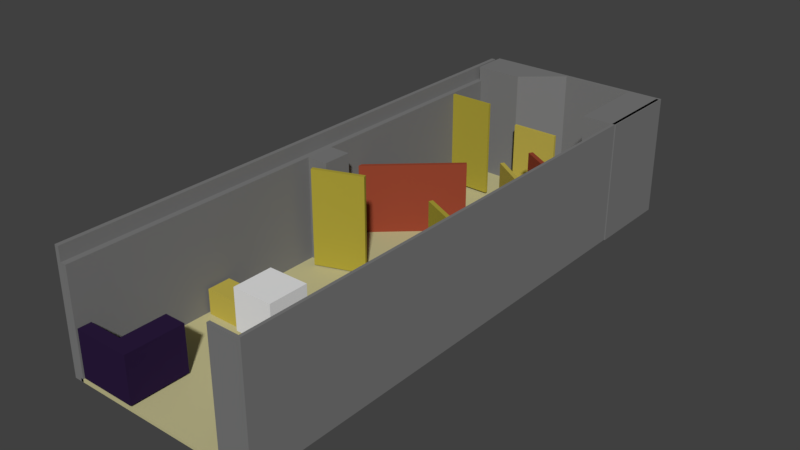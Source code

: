 # Source: CmabridgesideMall_5_Simple_ScaleCubeHalfed.blend  (saved by Blender 2.78.0; exported with 4.5.12 LTS)
import bpy
from mathutils import Matrix  # noqa: F401  (used for matrix-valued properties, if any)

bpy.ops.wm.read_factory_settings(use_empty=True)
scene = bpy.context.scene
scene.name = 'Scene'

# ---- collections
col_collection_1 = bpy.data.collections.new('Collection 1'); scene.collection.children.link(col_collection_1)

# ---- materials (node trees are filled in below, after node groups)
mat_simple_default = bpy.data.materials.new('Simple_Default')
mat_simple_default.alpha_threshold = 0.0
mat_simple_default.use_transparent_shadow = False
mat_simple_default.diffuse_color = (1.0, 0.8795, 0.9069, 1.0)
mat_simple_default.roughness = 0.5
mat_simple_crates = bpy.data.materials.new('Simple_Crates')
mat_simple_crates.alpha_threshold = 0.0
mat_simple_crates.use_transparent_shadow = False
mat_simple_crates.diffuse_color = (0.5173, 0.4231, 0.07345, 1.0)
mat_simple_crates.roughness = 0.5
mat_simple_floor = bpy.data.materials.new('Simple_Floor')
mat_simple_floor.alpha_threshold = 0.0
mat_simple_floor.use_transparent_shadow = False
mat_simple_floor.diffuse_color = (0.5382, 0.5022, 0.271, 1.0)
mat_simple_floor.roughness = 0.5
mat_simple_walls = bpy.data.materials.new('Simple_Walls')
mat_simple_walls.alpha_threshold = 0.0
mat_simple_walls.use_transparent_shadow = False
mat_simple_walls.diffuse_color = (0.196, 0.196, 0.196, 1.0)
mat_simple_walls.roughness = 0.5
mat_simple_fen1 = bpy.data.materials.new('Simple_Fen1')
mat_simple_fen1.alpha_threshold = 0.0
mat_simple_fen1.use_transparent_shadow = False
mat_simple_fen1.diffuse_color = (0.4109, 0.3447, 0.04123, 1.0)
mat_simple_fen1.roughness = 0.5
mat_simple_fen2 = bpy.data.materials.new('Simple_Fen2')
mat_simple_fen2.alpha_threshold = 0.0
mat_simple_fen2.use_transparent_shadow = False
mat_simple_fen2.diffuse_color = (0.3032, 0.05882, 0.02897, 1.0)
mat_simple_fen2.roughness = 0.5
mat_simple_barrel = bpy.data.materials.new('Simple_Barrel')
mat_simple_barrel.alpha_threshold = 0.0
mat_simple_barrel.use_transparent_shadow = False
mat_simple_barrel.diffuse_color = (0.3506, 0.05823, 0.03422, 1.0)
mat_simple_barrel.roughness = 0.5
mat_simple_dark = bpy.data.materials.new('Simple_Dark')
mat_simple_dark.alpha_threshold = 0.0
mat_simple_dark.use_transparent_shadow = False
mat_simple_dark.diffuse_color = (0.02404, 0.01141, 0.04694, 1.0)
mat_simple_dark.roughness = 0.5

# ---- material node trees

# ---- world
world_world = bpy.data.worlds.new('World'); scene.world = world_world
world_world.color = (0.05088, 0.05088, 0.05088)
world_world.use_sun_shadow = False
world_world.sun_shadow_jitter_overblur = 0.0
world_world.cycles.sampling_method = 'MANUAL'

# ---- meshes
me_roombarrelmesh = bpy.data.meshes.new('ROOMbarrelmesh')
me_roombarrelmesh.from_pydata([(1.466, 3.485, -1.216), (1.466, 3.485, -0.4518), (1.683, 3.394, -1.216), (1.683, 3.394, -0.4518), (1.774, 3.177, -1.216), (1.774, 3.177, -0.4518), (1.683, 2.959, -1.216), (1.683, 2.959, -0.4518), (1.466, 2.868, -1.216), (1.466, 2.868, -0.4518), (1.248, 2.959, -1.216), (1.248, 2.959, -0.4518), (1.157, 3.177, -1.216), (1.157, 3.177, -0.4518), (1.248, 3.394, -1.216), (1.248, 3.394, -0.4518)], [], [(0, 1, 3, 2), (2, 3, 5, 4), (4, 5, 7, 6), (6, 7, 9, 8), (8, 9, 11, 10), (10, 11, 13, 12), (3, 1, 15, 13, 11, 9, 7, 5), (12, 13, 15, 14), (14, 15, 1, 0), (0, 2, 4, 6, 8, 10, 12, 14)])
me_roombarrelmesh.polygons.foreach_set('material_index', [6, 6, 6, 6, 6, 6, 6, 6, 6, 6])
me_roombarrelmesh.materials.append(mat_simple_default)
me_roombarrelmesh.materials.append(mat_simple_crates)
me_roombarrelmesh.materials.append(mat_simple_floor)
me_roombarrelmesh.materials.append(mat_simple_walls)
me_roombarrelmesh.materials.append(mat_simple_fen1)
me_roombarrelmesh.materials.append(mat_simple_fen2)
me_roombarrelmesh.materials.append(mat_simple_barrel)
me_roombarrelmesh.materials.append(mat_simple_dark)
me_roombarrelmesh.use_remesh_preserve_volume = False
me_roombarrelmesh.use_remesh_preserve_attributes = False
me_roombarrelmesh.use_mirror_vertex_groups = False
me_roombarrelmesh.update()
me_blencubesceldhalfmesh = bpy.data.meshes.new('BlenCubeSceldHalfMesh')
me_blencubesceldhalfmesh.from_pydata([(-0.5, -0.5, -0.5), (-0.5, -0.5, 0.5), (-0.5, 0.5, -0.5), (-0.5, 0.5, 0.5), (0.5, -0.5, -0.5), (0.5, -0.5, 0.5), (0.5, 0.5, -0.5), (0.5, 0.5, 0.5)], [], [(0, 1, 3, 2), (2, 3, 7, 6), (6, 7, 5, 4), (4, 5, 1, 0), (2, 6, 4, 0), (7, 3, 1, 5)])
me_blencubesceldhalfmesh.use_remesh_preserve_volume = False
me_blencubesceldhalfmesh.use_remesh_preserve_attributes = False
me_blencubesceldhalfmesh.use_mirror_vertex_groups = False
me_blencubesceldhalfmesh.update()
me_csgmallsimplemesh = bpy.data.meshes.new('CSGmallSimpleMEsh')
me_csgmallsimplemesh.from_pydata([(-2.334, 0.3666, -1.296), (-2.334, 0.3666, -0.6272), (-2.334, 0.9605, -1.296), (-2.334, 0.9605, -0.6272), (0.9715, 0.3666, -1.296), (0.9715, 0.3666, -0.6272), (0.9715, 0.9605, -1.296), (0.9715, 0.9605, -0.6272), (-2.477, -2.86, -1.323), (-2.477, -2.86, -1.251), (-2.477, 11.02, -1.323), (-2.477, 11.02, -1.251), (2.292, -2.86, -1.323), (2.292, -2.86, -1.251), (2.292, 11.02, -1.323), (2.292, 11.02, -1.251), (2.27, -2.86, 1.691), (2.342, -2.86, 1.691), (2.27, 11.02, 1.691), (2.342, 11.02, 1.691), (2.27, -2.86, -1.328), (2.342, -2.86, -1.328), (2.27, 11.02, -1.328), (2.342, 11.02, -1.328), (-2.669, -2.86, 1.316), (-2.412, -2.86, 1.316), (-2.669, 11.02, 1.316), (-2.412, 11.02, 1.316), (-2.669, -2.86, -1.328), (-2.412, -2.86, -1.328), (-2.669, 11.02, -1.328), (-2.412, 11.02, -1.328), (-2.466, 11.09, 1.691), (-2.466, 10.19, 1.691), (2.366, 11.09, 1.691), (2.366, 11.02, 1.691), (-2.466, 11.09, -1.328), (-2.466, 10.19, -1.328), (2.366, 11.09, -1.328), (2.366, 11.02, -1.328), (0.9781, 6.431, 1.184), (0.9226, 6.349, 1.184), (2.035, 5.719, 1.184), (1.98, 5.636, 1.184), (0.9781, 6.431, -1.247), (0.9226, 6.349, -1.247), (2.035, 5.719, -1.247), (1.98, 5.636, -1.247), (1.097, 0.4364, -0.2472), (1.068, 0.3708, -0.2472), (2.097, -0.01125, -0.2472), (2.067, -0.07683, -0.2472), (1.097, 0.4364, -1.23), (1.068, 0.3708, -1.23), (2.097, -0.01124, -1.23), (2.067, -0.07683, -1.23), (-1.023, 9.883, 0.5302), (-1.023, 9.811, 0.5302), (0.1905, 9.883, 0.5302), (0.1905, 9.811, 0.5302), (-1.023, 9.883, -1.291), (-1.023, 9.811, -1.291), (0.1905, 9.883, -1.291), (0.1905, 9.811, -1.291), (0.9363, 3.887, 0.1787), (0.895, 3.796, 0.1787), (2.183, 3.275, 0.1787), (2.142, 3.184, 0.1787), (0.8966, 3.911, -1.222), (0.8553, 3.821, -1.222), (2.183, 3.275, -1.222), (2.142, 3.184, -1.222), (-2.126, 3.435, 1.209), (-2.092, 3.342, 1.209), (-0.9289, 3.873, 1.209), (-0.8948, 3.779, 1.209), (-2.126, 3.435, -1.222), (-2.092, 3.342, -1.222), (-0.9289, 3.873, -1.222), (-0.8948, 3.779, -1.222), (-1.285, 8.981, -1.188), (-1.285, 9.053, -1.188), (-2.498, 8.981, -1.188), (-2.498, 9.053, -1.188), (-1.285, 8.981, 1.276), (-1.285, 9.053, 1.276), (-2.498, 8.981, 1.276), (-2.498, 9.053, 1.276), (2.22, 7.454, -1.405), (2.279, 7.553, -1.405), (0.1738, 8.674, -1.405), (0.2329, 8.773, -1.405), (2.22, 7.454, 0.4534), (2.279, 7.553, 0.4534), (0.1738, 8.674, 0.4534), (0.2329, 8.773, 0.4534), (-2.471, 5.347, 0.5302), (-2.402, 5.271, 0.5302), (-0.5487, 7.084, 0.5302), (-0.4799, 7.008, 0.5302), (-2.471, 5.347, -1.291), (-2.402, 5.271, -1.291), (-0.5487, 7.084, -1.291), (-0.4799, 7.008, -1.291), (-2.562, -2.86, 1.316), (-2.562, 11.02, 1.316), (-2.562, 11.02, -1.328), (-2.562, -2.86, -1.328), (-2.669, 11.02, 1.663), (-2.669, -2.86, 1.663), (-2.562, 11.02, 1.663), (-2.562, -2.86, 1.663), (-2.669, 4.357, 1.316), (-2.669, 3.609, 1.316), (-2.412, 3.609, 1.316), (-2.412, 4.357, 1.316), (-2.669, 3.609, -1.328), (-2.669, 4.357, -1.328), (-2.412, 4.357, -1.328), (-2.412, 3.609, -1.328), (-2.562, 4.357, -1.328), (-2.562, 3.609, -1.328), (-2.562, 3.609, 1.316), (-2.562, 4.357, 1.316), (-2.669, 4.357, 1.663), (-2.669, 3.609, 1.663), (-2.562, 3.609, 1.663), (-2.562, 4.357, 1.663), (-1.874, 3.609, 1.316), (-1.874, 4.357, 1.316), (-1.874, 4.357, -1.328), (-1.874, 3.609, -1.328), (-0.3042, 11.02, 1.691), (-0.3042, 11.09, 1.691), (-0.3042, 11.09, -1.328), (-0.3042, 11.02, -1.328), (-1.256, 11.09, 1.691), (-1.256, 10.19, -1.328), (-1.256, 11.09, -1.328), (-1.256, 10.19, 1.691), (1.504, 11.02, 1.691), (1.504, 11.09, -1.328), (1.504, 11.02, -1.328), (1.504, 11.09, 1.691), (1.504, 8.9, 1.691), (2.366, 8.9, 1.691), (2.366, 8.9, -1.328), (1.504, 8.9, -1.328), (-1.468, -2.862, -1.195), (-1.468, -2.862, -0.0489), (-1.468, -1.428, -1.195), (-1.468, -1.428, -0.0489), (-0.9259, -2.862, -1.195), (-0.9259, -2.862, -0.0489), (-0.9259, -1.428, -1.195), (-0.9259, -1.428, -0.0489), (-1.468, -2.544, -1.195), (-1.468, -2.544, -0.0489), (-0.9259, -2.544, -1.195), (-0.9259, -2.544, -0.0489), (-2.338, -2.544, -1.195), (-2.338, -2.862, -1.195), (-2.338, -2.862, -0.0489), (-2.338, -2.544, -0.0489), (1.522, -2.78, 1.646), (1.522, -2.852, 1.646), (2.317, -2.78, 1.646), (2.317, -2.852, 1.646), (1.522, -2.78, -1.201), (1.522, -2.852, -1.201), (2.317, -2.78, -1.201), (2.317, -2.852, -1.201), (1.129, -1.578, -0.7525), (1.129, -2.014, -0.7525), (1.55, -1.578, -0.7525), (1.55, -2.014, -0.7525), (1.129, -1.578, -1.227), (1.129, -2.014, -1.227), (1.55, -1.578, -1.227), (1.55, -2.014, -1.227), (1.129, -1.116, -0.7525), (1.129, -1.552, -0.7525), (1.55, -1.116, -0.7525), (1.55, -1.552, -0.7525), (1.129, -1.116, -1.227), (1.129, -1.552, -1.227), (1.55, -1.116, -1.227), (1.55, -1.552, -1.227), (0.6714, -1.116, -0.7525), (0.6714, -1.552, -0.7525), (1.092, -1.116, -0.7525), (1.092, -1.552, -0.7525), (0.6714, -1.116, -1.227), (0.6714, -1.552, -1.227), (1.092, -1.116, -1.227), (1.092, -1.552, -1.227), (0.6714, -1.582, -0.7525), (0.6714, -2.019, -0.7525), (1.092, -1.582, -0.7525), (1.092, -2.019, -0.7525), (0.6714, -1.582, -1.227), (0.6714, -2.019, -1.227), (1.092, -1.582, -1.227), (1.092, -2.019, -1.227), (1.318, 4.128, -0.7319), (1.498, 3.66, -0.7319), (2.017, 4.397, -0.7319), (2.197, 3.93, -0.7319), (1.318, 4.128, -1.206), (1.498, 3.66, -1.206), (2.017, 4.397, -1.206), (2.197, 3.93, -1.206), (2.183, 3.275, 0.02801), (2.142, 3.184, 0.02801), (0.7376, 4.0, 0.02801), (0.6963, 3.909, 0.02801), (2.142, 3.184, -0.3799), (0.7376, 4.0, -0.255), (2.183, 3.275, -0.3799), (0.6963, 3.909, -0.255), (2.142, 3.184, -0.8327), (0.8966, 3.911, -0.8327), (2.183, 3.275, -0.8327), (0.8553, 3.821, -0.8327), (2.183, 3.275, -0.5164), (0.9274, 3.787, -0.5164), (2.142, 3.184, -0.5164), (0.9687, 3.877, -0.5164), (0.7296, 3.878, -1.222), (0.7709, 3.969, -1.222), (0.7709, 3.969, -0.9144), (0.7296, 3.878, -0.9144), (2.183, 3.275, 1.173), (0.9363, 3.887, 1.173), (0.895, 3.796, 1.173), (2.142, 3.184, 1.173), (1.588, 4.617, -1.208), (1.98, 4.56, -1.176), (1.571, 4.16, -0.3814), (1.964, 4.103, -0.3493), (1.609, 4.818, -1.116), (2.002, 4.762, -1.084), (1.593, 4.362, -0.2887), (1.985, 4.305, -0.2567), (1.089, 4.051, -1.243), (1.089, 4.051, -0.6556), (1.54, 4.427, -1.243), (1.54, 4.427, -0.6556), (1.372, 3.713, -1.243), (1.372, 3.713, -0.6556), (1.822, 4.089, -1.243), (1.822, 4.089, -0.6556)], [], [(0, 1, 3, 2), (2, 3, 7, 6), (6, 7, 5, 4), (4, 5, 1, 0), (2, 6, 4, 0), (7, 3, 1, 5), (8, 9, 11, 10), (10, 11, 15, 14), (14, 15, 13, 12), (12, 13, 9, 8), (10, 14, 12, 8), (15, 11, 9, 13), (16, 17, 19, 18), (18, 19, 23, 22), (22, 23, 21, 20), (20, 21, 17, 16), (18, 22, 20, 16), (23, 19, 17, 21), (123, 115, 27, 105), (105, 27, 31, 106), (121, 119, 29, 107), (107, 29, 25, 104), (113, 116, 28, 24), (119, 114, 25, 29), (143, 140, 35, 34), (34, 35, 39, 38), (138, 137, 37, 36), (36, 37, 33, 32), (136, 138, 36, 32), (137, 139, 33, 37), (40, 41, 43, 42), (42, 43, 47, 46), (46, 47, 45, 44), (44, 45, 41, 40), (42, 46, 44, 40), (47, 43, 41, 45), (48, 49, 51, 50), (50, 51, 55, 54), (54, 55, 53, 52), (52, 53, 49, 48), (50, 54, 52, 48), (55, 51, 49, 53), (56, 57, 59, 58), (58, 59, 63, 62), (62, 63, 61, 60), (60, 61, 57, 56), (58, 62, 60, 56), (63, 59, 57, 61), (67, 66, 232, 235), (222, 220, 71, 70), (70, 71, 69, 68), (214, 215, 65, 64), (222, 70, 68, 221), (213, 67, 65, 215), (72, 73, 75, 74), (74, 75, 79, 78), (78, 79, 77, 76), (76, 77, 73, 72), (74, 78, 76, 72), (79, 75, 73, 77), (85, 81, 83, 87), (85, 84, 80, 81), (87, 86, 84, 85), (83, 82, 86, 87), (80, 84, 86, 82), (81, 80, 82, 83), (93, 89, 91, 95), (93, 92, 88, 89), (95, 94, 92, 93), (91, 90, 94, 95), (88, 92, 94, 90), (89, 88, 90, 91), (96, 97, 99, 98), (98, 99, 103, 102), (102, 103, 101, 100), (100, 101, 97, 96), (98, 102, 100, 96), (103, 99, 97, 101), (28, 107, 104, 24), (116, 121, 107, 28), (26, 105, 106, 30), (105, 26, 108, 110), (124, 127, 110, 108), (24, 104, 111, 109), (123, 105, 110, 127), (113, 24, 109, 125), (26, 112, 124, 108), (112, 113, 125, 124), (104, 122, 126, 111), (122, 123, 127, 126), (109, 111, 126, 125), (125, 126, 127, 124), (30, 106, 120, 117), (117, 120, 121, 116), (31, 27, 115, 118), (118, 115, 129, 130), (26, 30, 117, 112), (112, 117, 116, 113), (106, 31, 118, 120), (120, 118, 119, 121), (104, 25, 114, 122), (122, 114, 115, 123), (130, 129, 128, 131), (119, 118, 130, 131), (115, 114, 128, 129), (114, 119, 131, 128), (133, 134, 138, 136), (135, 132, 139, 137), (32, 33, 139, 136), (136, 139, 132, 133), (141, 142, 135, 134), (143, 141, 134, 133), (142, 140, 132, 135), (134, 135, 137, 138), (35, 140, 144, 145), (34, 38, 141, 143), (38, 39, 142, 141), (133, 132, 140, 143), (146, 145, 144, 147), (39, 35, 145, 146), (140, 142, 147, 144), (142, 39, 146, 147), (156, 157, 151, 150), (150, 151, 155, 154), (158, 159, 153, 152), (152, 153, 149, 148), (156, 158, 152, 148), (159, 157, 149, 153), (155, 151, 157, 159), (150, 154, 158, 156), (154, 155, 159, 158), (149, 157, 163, 162), (161, 162, 163, 160), (156, 148, 161, 160), (148, 149, 162, 161), (157, 156, 160, 163), (164, 165, 167, 166), (166, 167, 171, 170), (170, 171, 169, 168), (168, 169, 165, 164), (166, 170, 168, 164), (171, 167, 165, 169), (172, 173, 175, 174), (174, 175, 179, 178), (178, 179, 177, 176), (176, 177, 173, 172), (174, 178, 176, 172), (179, 175, 173, 177), (180, 181, 183, 182), (182, 183, 187, 186), (186, 187, 185, 184), (184, 185, 181, 180), (182, 186, 184, 180), (187, 183, 181, 185), (188, 189, 191, 190), (190, 191, 195, 194), (194, 195, 193, 192), (192, 193, 189, 188), (190, 194, 192, 188), (195, 191, 189, 193), (196, 197, 199, 198), (198, 199, 203, 202), (202, 203, 201, 200), (200, 201, 197, 196), (198, 202, 200, 196), (203, 199, 197, 201), (204, 205, 207, 206), (206, 207, 211, 210), (210, 211, 209, 208), (208, 209, 205, 204), (206, 210, 208, 204), (211, 207, 205, 209), (216, 213, 215, 219), (66, 212, 214, 64), (217, 219, 215, 214), (66, 67, 213, 212), (227, 225, 219, 217), (226, 216, 219, 225), (212, 218, 217, 214), (212, 213, 216, 218), (71, 220, 223, 69), (221, 68, 229, 230), (224, 222, 221, 227), (224, 226, 220, 222), (218, 216, 226, 224), (218, 224, 227, 217), (220, 226, 225, 223), (221, 223, 225, 227), (229, 228, 231, 230), (68, 69, 228, 229), (223, 221, 230, 231), (69, 223, 231, 228), (233, 234, 235, 232), (64, 65, 234, 233), (65, 67, 235, 234), (66, 64, 233, 232), (236, 237, 239, 238), (238, 239, 243, 242), (242, 243, 241, 240), (240, 241, 237, 236), (238, 242, 240, 236), (243, 239, 237, 241), (244, 245, 247, 246), (246, 247, 251, 250), (250, 251, 249, 248), (248, 249, 245, 244), (246, 250, 248, 244), (251, 247, 245, 249)])
me_csgmallsimplemesh.polygons.foreach_set('material_index', [1, 1, 1, 1, 1, 1, 2, 2, 2, 2, 2, 2, 3, 3, 3, 3, 3, 3, 3, 3, 3, 3, 3, 3, 3, 3, 3, 3, 3, 3, 1, 1, 1, 1, 1, 1, 4, 4, 4, 4, 4, 4, 1, 1, 1, 1, 1, 1, 4, 4, 4, 4, 4, 4, 4, 4, 4, 4, 4, 4, 4, 4, 4, 4, 4, 4, 5, 5, 5, 5, 5, 5, 5, 5, 5, 5, 5, 5, 3, 3, 3, 3, 3, 3, 3, 3, 3, 3, 3, 3, 3, 3, 3, 3, 3, 3, 3, 3, 3, 3, 3, 3, 3, 3, 3, 3, 3, 3, 3, 3, 3, 3, 3, 3, 3, 3, 3, 3, 3, 3, 3, 3, 7, 7, 7, 7, 7, 7, 7, 7, 7, 7, 7, 7, 7, 7, 3, 3, 3, 3, 3, 3, 7, 7, 7, 7, 7, 7, 7, 7, 7, 7, 7, 7, 7, 7, 7, 7, 7, 7, 7, 7, 7, 7, 7, 7, 0, 0, 0, 0, 0, 0, 4, 4, 4, 4, 4, 4, 4, 4, 4, 4, 4, 4, 4, 4, 4, 4, 4, 4, 4, 4, 4, 4, 4, 4, 0, 0, 0, 0, 0, 0, 0, 0, 0, 0, 0, 0])
me_csgmallsimplemesh.materials.append(mat_simple_default)
me_csgmallsimplemesh.materials.append(mat_simple_crates)
me_csgmallsimplemesh.materials.append(mat_simple_floor)
me_csgmallsimplemesh.materials.append(mat_simple_walls)
me_csgmallsimplemesh.materials.append(mat_simple_fen1)
me_csgmallsimplemesh.materials.append(mat_simple_fen2)
me_csgmallsimplemesh.materials.append(mat_simple_barrel)
me_csgmallsimplemesh.materials.append(mat_simple_dark)
me_csgmallsimplemesh.use_remesh_preserve_volume = False
me_csgmallsimplemesh.use_remesh_preserve_attributes = False
me_csgmallsimplemesh.use_mirror_vertex_groups = False
me_csgmallsimplemesh.update()

# ---- objects
ob_roombarrelobj = bpy.data.objects.new('roomBarrelObj', me_roombarrelmesh)
ob_blencubesceldhalf = bpy.data.objects.new('BlenCubeSceldHalf', me_blencubesceldhalfmesh)
ob_csgmallsimple = bpy.data.objects.new('CSGmallSimple', me_csgmallsimplemesh)

# ---- transforms, parenting, visibility, modifiers, constraints
ob_roombarrelobj.location = (0.0, 0.0, 0.0)
ob_roombarrelobj.lineart.crease_threshold = 0.0
ob_blencubesceldhalf.location = (0.0, 0.0, 0.0)
ob_blencubesceldhalf.lineart.crease_threshold = 0.0
ob_csgmallsimple.location = (0.0, 0.0, 0.0)
ob_csgmallsimple.lineart.crease_threshold = 0.0

# ---- collection membership
col_collection_1.objects.link(ob_roombarrelobj)
col_collection_1.objects.link(ob_blencubesceldhalf)
col_collection_1.objects.link(ob_csgmallsimple)

# ---- scene / render settings (as saved in the file)
scene.frame_start = 1; scene.frame_end = 250; scene.frame_set(1)
scene.render.engine = 'BLENDER_EEVEE_NEXT'
scene.render.resolution_percentage = 50
scene.render.dither_intensity = 0.0
scene.cycles.use_denoising = False
scene.cycles.samples = 128
scene.cycles.sampling_pattern = 'TABULATED_SOBOL'
scene.cycles.light_sampling_threshold = 0.0
scene.cycles.use_adaptive_sampling = False
scene.cycles.use_light_tree = False
scene.cycles.blur_glossy = 0.0
scene.cycles.sample_clamp_indirect = 0.0
scene.view_settings.view_transform = 'Standard'
bpy.context.view_layer.update()

# ---- added for rendering (the .blend has no active camera and no usable light): camera, sun
cam_auto = bpy.data.cameras.new('AutoCamera')
cam_auto.lens = 50.0
cam_auto.sensor_width = 36.0
cam_auto.clip_end = 1000.0
ob_auto_camera = bpy.data.objects.new('AutoCamera', cam_auto)
scene.collection.objects.link(ob_auto_camera)
ob_auto_camera.location = (13.866, -12.7082, 11.3569)
ob_auto_camera.rotation_euler = (1.09748, -7.21219e-08, 0.694738)
scene.camera = ob_auto_camera
light_auto_sun = bpy.data.lights.new('AutoSun', 'SUN')
light_auto_sun.energy = 3.0
light_auto_sun.angle = 0.0523599
ob_auto_sun = bpy.data.objects.new('AutoSun', light_auto_sun)
scene.collection.objects.link(ob_auto_sun)
ob_auto_sun.rotation_euler = (0.872665, 0.174533, 0.523599)
bpy.context.view_layer.update()
